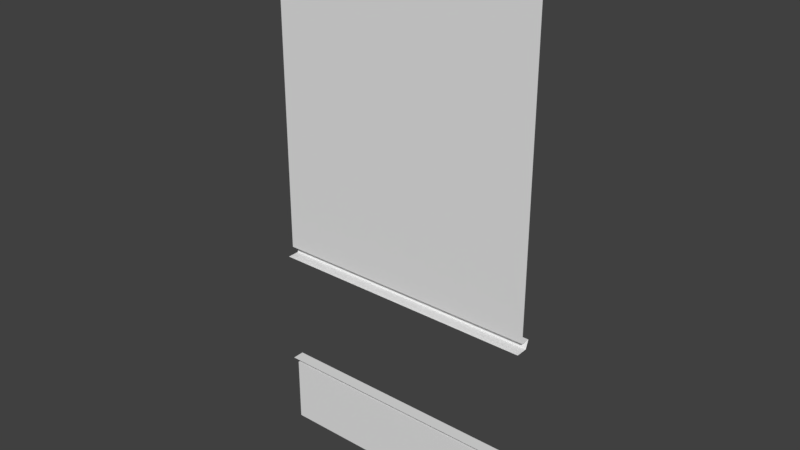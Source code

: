 # Source: Wall2_Window_Center.blend  (saved by Blender 2.77.0; exported with 4.5.12 LTS)
import bpy
from mathutils import Matrix  # noqa: F401  (used for matrix-valued properties, if any)

bpy.ops.wm.read_factory_settings(use_empty=True)
scene = bpy.context.scene
scene.name = 'Scene'

# ---- collections
col_collection_2 = bpy.data.collections.new('Collection 2'); scene.collection.children.link(col_collection_2)

# ---- materials (node trees are filled in below, after node groups)
mat_wall1 = bpy.data.materials.new('Wall1')
mat_wall1.alpha_threshold = 0.0
mat_wall1.use_transparent_shadow = False
mat_wall1.roughness = 0.5
mat_wall2 = bpy.data.materials.new('Wall2')
mat_wall2.alpha_threshold = 0.0
mat_wall2.use_transparent_shadow = False
mat_wall2.roughness = 0.5
mat_airlock_floor4 = bpy.data.materials.new('Airlock_Floor4')
mat_airlock_floor4.alpha_threshold = 0.0
mat_airlock_floor4.use_transparent_shadow = False
mat_airlock_floor4.roughness = 0.5
mat_doorgutter = bpy.data.materials.new('DoorGutter')
mat_doorgutter.alpha_threshold = 0.0
mat_doorgutter.use_transparent_shadow = False
mat_doorgutter.roughness = 0.5

# ---- material node trees

# ---- world
world_world = bpy.data.worlds.new('World'); scene.world = world_world
world_world.color = (0.05088, 0.05088, 0.05088)
world_world.use_sun_shadow = False
world_world.sun_shadow_jitter_overblur = 0.0
world_world.cycles.sampling_method = 'MANUAL'

# ---- meshes
me_wall2_window_center = bpy.data.meshes.new('Wall2_Window_Center')
me_wall2_window_center.from_pydata([(5.333, 4.366, 30.0), (5.333, 4.366, 10.0), (5.333, 3.885, 28.75), (5.333, 3.885, 11.25), (-20.0, 3.0, 10.0), (-5.333, 2.115, 11.25), (-13.18, 3.0, 30.0), (-5.333, 2.115, 28.75), (5.333, 2.115, 28.75), (5.333, 2.115, 11.25), (-20.0, 3.0, 30.0), (16.0, 4.366, 30.0), (5.333, 3.0, 30.0), (16.0, 3.0, 30.0), (16.0, 3.0, 10.0), (5.333, 3.0, 10.0), (16.0, 3.885, 28.75), (16.0, 3.885, 11.25), (16.0, 2.115, 28.75), (16.0, 2.115, 11.25), (16.0, 4.366, 10.0), (-20.0, 3.0, 0.0), (20.0, 3.0, 0.0), (-20.0, 3.0, 40.0), (20.0, 3.0, 40.0), (20.0, 3.0, 80.0), (-20.0, 3.0, 80.0), (13.18, 3.0, 10.0), (20.0, 3.0, 10.0), (20.0, 2.115, 11.25), (20.0, 2.115, 28.75), (20.0, 3.0, 30.0), (20.0, 3.885, 11.25), (20.0, 4.366, 10.0), (20.0, 3.885, 28.75), (20.0, 4.366, 30.0), (-5.333, 4.366, 30.0), (-5.333, 4.366, 10.0), (-5.333, 3.885, 28.75), (-5.333, 3.885, 11.25), (-16.0, 4.366, 30.0), (-5.333, 3.0, 30.0), (-16.0, 3.0, 30.0), (-16.0, 3.0, 10.0), (-5.333, 3.0, 10.0), (-16.0, 3.885, 28.75), (-16.0, 3.885, 11.25), (-16.0, 2.115, 28.75), (-16.0, 2.115, 11.25), (-16.0, 4.366, 10.0), (-20.0, 2.115, 11.25), (-20.0, 2.115, 28.75), (-20.0, 3.885, 11.25), (-20.0, 4.366, 10.0), (-20.0, 3.885, 28.75), (-20.0, 4.366, 30.0)], [], [(15, 44, 37, 1), (41, 12, 0, 36), (9, 3, 39, 5), (7, 38, 2, 8), (10, 23, 6), (36, 0, 2, 38), (1, 37, 39, 3), (14, 15, 1, 20), (12, 13, 11, 0), (19, 17, 3, 9), (8, 2, 16, 18), (0, 11, 16, 2), (20, 1, 3, 17), (13, 31, 35, 11), (18, 16, 34, 30), (11, 35, 34, 16), (21, 4, 44, 15, 27, 22), (22, 27, 28), (23, 26, 25, 24), (12, 41, 6, 23, 24, 31), (33, 20, 17, 32), (32, 17, 19, 29), (28, 14, 20, 33), (43, 49, 37, 44), (41, 36, 40, 42), (48, 5, 39, 46), (7, 47, 45, 38), (36, 38, 45, 40), (49, 46, 39, 37), (42, 40, 55, 10), (47, 51, 54, 45), (40, 45, 54, 55), (53, 52, 46, 49), (52, 50, 48, 46), (4, 53, 49, 43)])
me_wall2_window_center.polygons.foreach_set('material_index', [2, 2, 3, 3, 0, 2, 2, 2, 2, 3, 3, 2, 2, 2, 3, 2, 0, 0, 1, 0, 2, 3, 2, 2, 2, 3, 3, 2, 2, 2, 3, 2, 2, 3, 2])
_uv = me_wall2_window_center.uv_layers.new(name='UVMap')
_uv.uv.foreach_set('vector', [0.9999, 9.239e-06, 0.9999, 1.0, 0.5001, 1.0, 0.5001, 9.239e-06, 0.5001, 1.0, 0.5001, 9.239e-06, 0.9999, 9.239e-06, 0.9999, 1.0, -1.788e-07, 0.0, 1.0, 0.0, 1.0, 1.0, 9.239e-07, 1.0, 1.0, 1.0, -9.239e-07, 1.0, 1.788e-07, 0.0, 1.0, 0.0, 0.9998, 0.7501, 0.9998, 1.0, 0.8294, 0.7501, -0.001308, 1.77e-05, -0.001308, 1.0, 0.5013, 0.9999, 0.5013, 6.443e-05, -0.001308, 1.0, -0.001308, 1.77e-05, 0.5013, 6.419e-05, 0.5013, 0.9999, 0.9999, 9.239e-06, 0.9999, 1.0, 0.5001, 1.0, 0.5001, 9.239e-06, 0.5001, 1.0, 0.5001, 9.239e-06, 0.9999, 9.239e-06, 0.9999, 1.0, -1.788e-07, 0.0, 1.0, 0.0, 1.0, 1.0, 9.239e-07, 1.0, 1.0, 1.0, -9.239e-07, 1.0, 1.788e-07, 0.0, 1.0, 0.0, -0.001308, 1.77e-05, -0.001308, 1.0, 0.5013, 1.0, 0.5013, 0.0, -0.001308, 1.0, -0.001308, 1.77e-05, 0.5013, 0.0, 0.5013, 1.0, 0.5001, 1.0, 0.5001, 0.625, 0.9999, 0.625, 0.9999, 1.0, 1.0, 1.0, -9.239e-07, 1.0, -5.066e-07, 0.625, 1.0, 0.625, -0.001308, 1.77e-05, -0.001308, 0.375, 0.5013, 0.375, 0.5013, 0.0, 0.9998, 0.0002001, 0.9998, 0.2501, 0.6333, 0.2502, 0.3667, 0.2502, 0.1706, 0.2501, 0.0002, 0.0002, 0.9998, 0.0002, 0.8294, 0.2501, 0.9998, 0.2501, 0.9998, 0.007813, 0.9998, 0.9998, 0.0002, 0.9998, 0.0002, 0.007813, 0.3667, 0.7501, 0.6333, 0.7501, 0.8294, 0.7501, 0.9998, 1.0, 0.0002, 1.0, 0.0002, 0.7501, -0.001308, 0.375, -0.001308, 1.77e-05, 0.5013, 0.0, 0.5013, 0.375, 1.0, 0.625, 1.0, 1.0, 9.239e-07, 1.0, 5.066e-07, 0.625, 0.9999, 0.625, 0.9999, 1.0, 0.5001, 1.0, 0.5001, 0.625, 0.9999, 1.0, 0.5001, 1.0, 0.5001, 8.672e-06, 0.9999, 8.672e-06, 0.5001, 8.792e-06, 0.9999, 8.672e-06, 0.9999, 1.0, 0.5001, 1.0, -1.788e-07, 1.0, 9.239e-07, 0.0, 1.0, -5.96e-08, 1.0, 1.0, 1.0, 5.96e-08, 1.0, 1.0, 1.788e-07, 1.0, -9.239e-07, 0.0, -0.001308, 1.0, 0.5013, 1.0, 0.5013, 0.0, -0.001308, 1.773e-05, -0.001308, 1.773e-05, 0.5013, 0.0, 0.5013, 1.0, -0.001308, 1.0, 0.5001, 8.792e-06, 0.9999, 8.672e-06, 0.9999, 0.375, 0.5001, 0.375, 1.0, 5.96e-08, 1.0, 0.375, -5.104e-07, 0.375, -9.239e-07, 0.0, -0.001308, 1.0, 0.5013, 1.0, 0.5013, 0.625, -0.001308, 0.625, -0.001308, 0.625, 0.5013, 0.625, 0.5013, 1.0, -0.001308, 1.0, 1.0, 0.375, 5.104e-07, 0.375, 9.239e-07, 0.0, 1.0, -5.96e-08, 0.9999, 0.375, 0.5001, 0.375, 0.5001, 8.672e-06, 0.9999, 8.672e-06])
me_wall2_window_center.materials.append(mat_wall1)
me_wall2_window_center.materials.append(mat_wall2)
me_wall2_window_center.materials.append(mat_airlock_floor4)
me_wall2_window_center.materials.append(mat_doorgutter)
me_wall2_window_center.use_remesh_preserve_volume = False
me_wall2_window_center.use_remesh_preserve_attributes = False
me_wall2_window_center.use_mirror_vertex_groups = False
me_wall2_window_center.update()

# ---- objects
ob_wall2_window_center = bpy.data.objects.new('Wall2_Window_Center', me_wall2_window_center)

# ---- transforms, parenting, visibility, modifiers, constraints
ob_wall2_window_center.location = (0.0, 0.0, 0.0)
ob_wall2_window_center.lineart.crease_threshold = 0.0

# ---- collection membership
col_collection_2.objects.link(ob_wall2_window_center)

# ---- scene / render settings (as saved in the file)
scene.frame_start = 1; scene.frame_end = 250; scene.frame_set(1)
scene.render.engine = 'BLENDER_EEVEE_NEXT'
scene.render.resolution_percentage = 50
scene.render.dither_intensity = 0.0
scene.cycles.use_denoising = False
scene.cycles.samples = 128
scene.cycles.sampling_pattern = 'TABULATED_SOBOL'
scene.cycles.light_sampling_threshold = 0.0
scene.cycles.use_adaptive_sampling = False
scene.cycles.use_light_tree = False
scene.cycles.blur_glossy = 0.0
scene.cycles.sample_clamp_indirect = 0.0
scene.view_settings.view_transform = 'Standard'
bpy.context.view_layer.update()

# ---- added for rendering (the .blend has no active camera and no usable light): camera, sun
cam_auto = bpy.data.cameras.new('AutoCamera')
cam_auto.lens = 50.0
cam_auto.sensor_width = 36.0
cam_auto.clip_end = 1452.8
ob_auto_camera = bpy.data.objects.new('AutoCamera', cam_auto)
scene.collection.objects.link(ob_auto_camera)
ob_auto_camera.location = (82.7808, -96.0963, 106.225)
ob_auto_camera.rotation_euler = (1.09748, -7.21219e-08, 0.694738)
scene.camera = ob_auto_camera
light_auto_sun = bpy.data.lights.new('AutoSun', 'SUN')
light_auto_sun.energy = 3.0
light_auto_sun.angle = 0.0523599
ob_auto_sun = bpy.data.objects.new('AutoSun', light_auto_sun)
scene.collection.objects.link(ob_auto_sun)
ob_auto_sun.rotation_euler = (0.872665, 0.174533, 0.523599)
bpy.context.view_layer.update()
